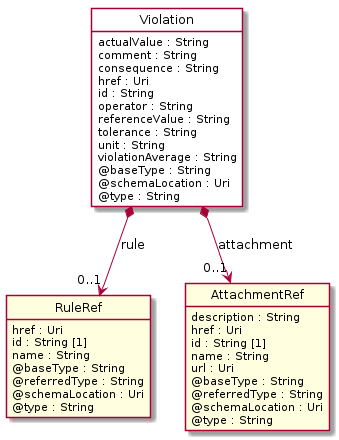

The diagram above was rendered by PlantUML. Its source (embedded in the PNG):
@startuml
hide circle
hide methods
hide stereotype
show <<Enumeration>> stereotype
skinparam class {
   BackgroundColor<<Enumeration>> #E6F5F7
   BackgroundColor<<Ref>> #FFFFE0
   BackgroundColor<<Pivot>> #FFFFFFF
   BackgroundColor<<SimpleType>> #E2F0DA
   BackgroundColor #FCF2E3
}

class Violation <<Pivot>> {
    actualValue : String
    comment : String
    consequence : String
    href : Uri
    id : String
    operator : String
    referenceValue : String
    tolerance : String
    unit : String
    violationAverage : String
    @baseType : String
    @schemaLocation : Uri
    @type : String
}

class RuleRef  <<Ref>> {
    href : Uri
    id : String [1]
    name : String
    @baseType : String
    @referredType : String
    @schemaLocation : Uri
    @type : String
}

class AttachmentRef  <<Ref>> {
    description : String
    href : Uri
    id : String [1]
    name : String
    url : Uri
    @baseType : String
    @referredType : String
    @schemaLocation : Uri
    @type : String
}

Violation *-->  "0..1" RuleRef : rule

Violation *-->  "0..1" AttachmentRef : attachment

@enduml